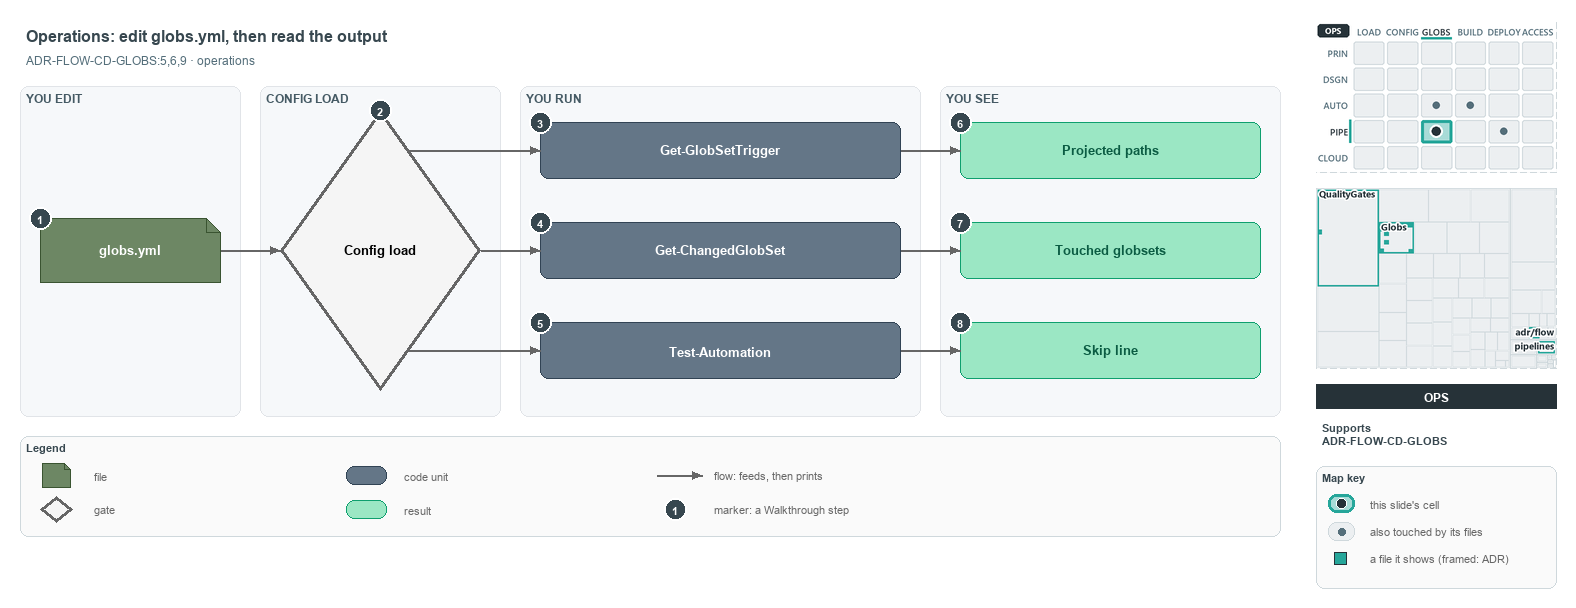

The diagram above was exported from draw.io. Its source (the exported page's mxGraphModel, read from the mxfile embedded in the PNG):
<mxGraphModel dx="1024" dy="768" grid="0" gridSize="10" guides="1" tooltips="1" connect="1" arrows="1" fold="1" page="1" pageScale="1" pageWidth="1572" pageHeight="560" background="#ffffff" math="0" shadow="0">
  <root>
    <mxCell id="0" />
    <mxCell id="1" parent="0" />
    <mxCell id="title" value="Operations: edit globs.yml, then read the output" style="text;html=1;align=left;verticalAlign=middle;fontSize=16;fontStyle=1;fontColor=#37474F;" vertex="1" parent="1">
      <mxGeometry x="20" y="14" width="1260" height="30" as="geometry" />
    </mxCell>
    <mxCell id="subtitle" value="ADR-FLOW-CD-GLOBS:5,6,9 · operations" style="text;html=1;align=left;verticalAlign=middle;fontSize=12;fontColor=#546E7A;" vertex="1" parent="1">
      <mxGeometry x="20" y="44" width="1240" height="20" as="geometry" />
    </mxCell>
    <mxCell id="band-edit" value="YOU EDIT" style="rounded=1;html=1;arcSize=3;fillColor=#F6F8FA;strokeColor=#E1E4E8;verticalAlign=top;align=left;spacingLeft=8;fontStyle=1;fontSize=12;fontColor=#455A64;" vertex="1" parent="1">
      <mxGeometry x="20" y="80" width="220" height="330" as="geometry" />
    </mxCell>
    <mxCell id="band-load" value="CONFIG LOAD" style="rounded=1;html=1;arcSize=3;fillColor=#F6F8FA;strokeColor=#E1E4E8;verticalAlign=top;align=left;spacingLeft=8;fontStyle=1;fontSize=12;fontColor=#455A64;" vertex="1" parent="1">
      <mxGeometry x="260" y="80" width="240" height="330" as="geometry" />
    </mxCell>
    <mxCell id="band-run" value="YOU RUN" style="rounded=1;html=1;arcSize=3;fillColor=#F6F8FA;strokeColor=#E1E4E8;verticalAlign=top;align=left;spacingLeft=8;fontStyle=1;fontSize=12;fontColor=#455A64;" vertex="1" parent="1">
      <mxGeometry x="520" y="80" width="400" height="330" as="geometry" />
    </mxCell>
    <mxCell id="band-see" value="YOU SEE" style="rounded=1;html=1;arcSize=3;fillColor=#F6F8FA;strokeColor=#E1E4E8;verticalAlign=top;align=left;spacingLeft=8;fontStyle=1;fontSize=12;fontColor=#455A64;" vertex="1" parent="1">
      <mxGeometry x="940" y="80" width="340" height="330" as="geometry" />
    </mxCell>
    <mxCell id="f-globs" value="&lt;b&gt;globs.yml&lt;/b&gt;" style="shape=note;size=14;whiteSpace=wrap;html=1;fontColor=#FFFFFF;fillColor=#6d8764;strokeColor=#3a5431;fontSize=13;" vertex="1" parent="1">
      <mxGeometry x="40" y="212" width="180" height="64" as="geometry" />
    </mxCell>
    <mxCell id="g-load" value="&lt;b&gt;Config load&lt;/b&gt;" style="rhombus;whiteSpace=wrap;html=1;fillColor=#f5f5f5;strokeColor=#666666;strokeWidth=3;fontSize=13;" vertex="1" parent="1">
      <mxGeometry x="280" y="104" width="200" height="280" as="geometry" />
    </mxCell>
    <mxCell id="p-edge-globs-load-a" value="" style="text;html=1;strokeColor=none;fillColor=none;" vertex="1" parent="1">
      <mxGeometry x="220" y="244" width="1" height="1" as="geometry" />
    </mxCell>
    <mxCell id="p-edge-globs-load-b" value="" style="text;html=1;strokeColor=none;fillColor=none;" vertex="1" parent="1">
      <mxGeometry x="280" y="244" width="1" height="1" as="geometry" />
    </mxCell>
    <mxCell id="edge-globs-load" value="" style="edgeStyle=orthogonalEdgeStyle;rounded=1;html=1;fontSize=11;endArrow=block;strokeColor=#666666;" edge="1" parent="1" source="p-edge-globs-load-a" target="p-edge-globs-load-b">
      <mxGeometry relative="1" as="geometry" />
    </mxCell>
    <mxCell id="c-cmd-1" value="&lt;b&gt;Get-GlobSetTrigger&lt;/b&gt;" style="rounded=1;whiteSpace=wrap;html=1;fontColor=#FFFFFF;arcSize=20;fillColor=#647687;strokeColor=#314354;fontSize=13;" vertex="1" parent="1">
      <mxGeometry x="540" y="116" width="360" height="56" as="geometry" />
    </mxCell>
    <mxCell id="p-edge-load-cmd-1-a" value="" style="text;html=1;strokeColor=none;fillColor=none;" vertex="1" parent="1">
      <mxGeometry x="408.6" y="144" width="1" height="1" as="geometry" />
    </mxCell>
    <mxCell id="p-edge-load-cmd-1-b" value="" style="text;html=1;strokeColor=none;fillColor=none;" vertex="1" parent="1">
      <mxGeometry x="540" y="144" width="1" height="1" as="geometry" />
    </mxCell>
    <mxCell id="edge-load-cmd-1" value="" style="edgeStyle=orthogonalEdgeStyle;rounded=1;html=1;fontSize=11;endArrow=block;strokeColor=#666666;" edge="1" parent="1" source="p-edge-load-cmd-1-a" target="p-edge-load-cmd-1-b">
      <mxGeometry relative="1" as="geometry" />
    </mxCell>
    <mxCell id="c-cmd-2" value="&lt;b&gt;Get-ChangedGlobSet&lt;/b&gt;" style="rounded=1;whiteSpace=wrap;html=1;fontColor=#FFFFFF;arcSize=20;fillColor=#647687;strokeColor=#314354;fontSize=13;" vertex="1" parent="1">
      <mxGeometry x="540" y="216" width="360" height="56" as="geometry" />
    </mxCell>
    <mxCell id="p-edge-load-cmd-2-a" value="" style="text;html=1;strokeColor=none;fillColor=none;" vertex="1" parent="1">
      <mxGeometry x="480.0" y="244" width="1" height="1" as="geometry" />
    </mxCell>
    <mxCell id="p-edge-load-cmd-2-b" value="" style="text;html=1;strokeColor=none;fillColor=none;" vertex="1" parent="1">
      <mxGeometry x="540" y="244" width="1" height="1" as="geometry" />
    </mxCell>
    <mxCell id="edge-load-cmd-2" value="" style="edgeStyle=orthogonalEdgeStyle;rounded=1;html=1;fontSize=11;endArrow=block;strokeColor=#666666;" edge="1" parent="1" source="p-edge-load-cmd-2-a" target="p-edge-load-cmd-2-b">
      <mxGeometry relative="1" as="geometry" />
    </mxCell>
    <mxCell id="c-cmd-3" value="&lt;b&gt;Test-Automation&lt;/b&gt;" style="rounded=1;whiteSpace=wrap;html=1;fontColor=#FFFFFF;arcSize=20;fillColor=#647687;strokeColor=#314354;fontSize=13;" vertex="1" parent="1">
      <mxGeometry x="540" y="316" width="360" height="56" as="geometry" />
    </mxCell>
    <mxCell id="p-edge-load-cmd-3-a" value="" style="text;html=1;strokeColor=none;fillColor=none;" vertex="1" parent="1">
      <mxGeometry x="408.6" y="344" width="1" height="1" as="geometry" />
    </mxCell>
    <mxCell id="p-edge-load-cmd-3-b" value="" style="text;html=1;strokeColor=none;fillColor=none;" vertex="1" parent="1">
      <mxGeometry x="540" y="344" width="1" height="1" as="geometry" />
    </mxCell>
    <mxCell id="edge-load-cmd-3" value="" style="edgeStyle=orthogonalEdgeStyle;rounded=1;html=1;fontSize=11;endArrow=block;strokeColor=#666666;" edge="1" parent="1" source="p-edge-load-cmd-3-a" target="p-edge-load-cmd-3-b">
      <mxGeometry relative="1" as="geometry" />
    </mxCell>
    <mxCell id="r-out-1" value="&lt;b&gt;Projected paths&lt;/b&gt;" style="rounded=1;whiteSpace=wrap;html=1;arcSize=20;fillColor=#9BE7C4;strokeColor=#0E9F6E;fontColor=#0B5C43;fontSize=13;" vertex="1" parent="1">
      <mxGeometry x="960" y="116" width="300" height="56" as="geometry" />
    </mxCell>
    <mxCell id="p-edge-cmd-out-1-a" value="" style="text;html=1;strokeColor=none;fillColor=none;" vertex="1" parent="1">
      <mxGeometry x="900" y="144" width="1" height="1" as="geometry" />
    </mxCell>
    <mxCell id="p-edge-cmd-out-1-b" value="" style="text;html=1;strokeColor=none;fillColor=none;" vertex="1" parent="1">
      <mxGeometry x="960" y="144" width="1" height="1" as="geometry" />
    </mxCell>
    <mxCell id="edge-cmd-out-1" value="" style="edgeStyle=orthogonalEdgeStyle;rounded=1;html=1;fontSize=11;endArrow=block;strokeColor=#666666;" edge="1" parent="1" source="p-edge-cmd-out-1-a" target="p-edge-cmd-out-1-b">
      <mxGeometry relative="1" as="geometry" />
    </mxCell>
    <mxCell id="r-out-2" value="&lt;b&gt;Touched globsets&lt;/b&gt;" style="rounded=1;whiteSpace=wrap;html=1;arcSize=20;fillColor=#9BE7C4;strokeColor=#0E9F6E;fontColor=#0B5C43;fontSize=13;" vertex="1" parent="1">
      <mxGeometry x="960" y="216" width="300" height="56" as="geometry" />
    </mxCell>
    <mxCell id="p-edge-cmd-out-2-a" value="" style="text;html=1;strokeColor=none;fillColor=none;" vertex="1" parent="1">
      <mxGeometry x="900" y="244" width="1" height="1" as="geometry" />
    </mxCell>
    <mxCell id="p-edge-cmd-out-2-b" value="" style="text;html=1;strokeColor=none;fillColor=none;" vertex="1" parent="1">
      <mxGeometry x="960" y="244" width="1" height="1" as="geometry" />
    </mxCell>
    <mxCell id="edge-cmd-out-2" value="" style="edgeStyle=orthogonalEdgeStyle;rounded=1;html=1;fontSize=11;endArrow=block;strokeColor=#666666;" edge="1" parent="1" source="p-edge-cmd-out-2-a" target="p-edge-cmd-out-2-b">
      <mxGeometry relative="1" as="geometry" />
    </mxCell>
    <mxCell id="r-out-3" value="&lt;b&gt;Skip line&lt;/b&gt;" style="rounded=1;whiteSpace=wrap;html=1;arcSize=20;fillColor=#9BE7C4;strokeColor=#0E9F6E;fontColor=#0B5C43;fontSize=13;" vertex="1" parent="1">
      <mxGeometry x="960" y="316" width="300" height="56" as="geometry" />
    </mxCell>
    <mxCell id="p-edge-cmd-out-3-a" value="" style="text;html=1;strokeColor=none;fillColor=none;" vertex="1" parent="1">
      <mxGeometry x="900" y="344" width="1" height="1" as="geometry" />
    </mxCell>
    <mxCell id="p-edge-cmd-out-3-b" value="" style="text;html=1;strokeColor=none;fillColor=none;" vertex="1" parent="1">
      <mxGeometry x="960" y="344" width="1" height="1" as="geometry" />
    </mxCell>
    <mxCell id="edge-cmd-out-3" value="" style="edgeStyle=orthogonalEdgeStyle;rounded=1;html=1;fontSize=11;endArrow=block;strokeColor=#666666;" edge="1" parent="1" source="p-edge-cmd-out-3-a" target="p-edge-cmd-out-3-b">
      <mxGeometry relative="1" as="geometry" />
    </mxCell>
    <mxCell id="mark-1" value="1" style="ellipse;html=1;fillColor=#37474F;strokeColor=#FFFFFF;strokeWidth=2;fontColor=#FFFFFF;fontStyle=1;fontSize=11;" vertex="1" parent="1">
      <mxGeometry x="29" y="201" width="22" height="22" as="geometry" />
    </mxCell>
    <mxCell id="mark-2" value="2" style="ellipse;html=1;fillColor=#37474F;strokeColor=#FFFFFF;strokeWidth=2;fontColor=#FFFFFF;fontStyle=1;fontSize=11;" vertex="1" parent="1">
      <mxGeometry x="369" y="93" width="22" height="22" as="geometry" />
    </mxCell>
    <mxCell id="mark-3" value="3" style="ellipse;html=1;fillColor=#37474F;strokeColor=#FFFFFF;strokeWidth=2;fontColor=#FFFFFF;fontStyle=1;fontSize=11;" vertex="1" parent="1">
      <mxGeometry x="529" y="105" width="22" height="22" as="geometry" />
    </mxCell>
    <mxCell id="mark-4" value="4" style="ellipse;html=1;fillColor=#37474F;strokeColor=#FFFFFF;strokeWidth=2;fontColor=#FFFFFF;fontStyle=1;fontSize=11;" vertex="1" parent="1">
      <mxGeometry x="529" y="205" width="22" height="22" as="geometry" />
    </mxCell>
    <mxCell id="mark-5" value="5" style="ellipse;html=1;fillColor=#37474F;strokeColor=#FFFFFF;strokeWidth=2;fontColor=#FFFFFF;fontStyle=1;fontSize=11;" vertex="1" parent="1">
      <mxGeometry x="529" y="305" width="22" height="22" as="geometry" />
    </mxCell>
    <mxCell id="mark-6" value="6" style="ellipse;html=1;fillColor=#37474F;strokeColor=#FFFFFF;strokeWidth=2;fontColor=#FFFFFF;fontStyle=1;fontSize=11;" vertex="1" parent="1">
      <mxGeometry x="949" y="105" width="22" height="22" as="geometry" />
    </mxCell>
    <mxCell id="mark-7" value="7" style="ellipse;html=1;fillColor=#37474F;strokeColor=#FFFFFF;strokeWidth=2;fontColor=#FFFFFF;fontStyle=1;fontSize=11;" vertex="1" parent="1">
      <mxGeometry x="949" y="205" width="22" height="22" as="geometry" />
    </mxCell>
    <mxCell id="mark-8" value="8" style="ellipse;html=1;fillColor=#37474F;strokeColor=#FFFFFF;strokeWidth=2;fontColor=#FFFFFF;fontStyle=1;fontSize=11;" vertex="1" parent="1">
      <mxGeometry x="949" y="305" width="22" height="22" as="geometry" />
    </mxCell>
    <mxCell id="legend" value="&lt;b&gt;Legend&lt;/b&gt;" style="rounded=1;whiteSpace=wrap;html=1;arcSize=6;fillColor=#FAFAFA;strokeColor=#CFD8DC;align=left;verticalAlign=top;spacing=8;fontSize=11;fontColor=#37474F;" vertex="1" parent="1">
      <mxGeometry x="20" y="430" width="1260" height="100" as="geometry" />
    </mxCell>
    <mxCell id="legend-1" value="" style="shape=note;size=6;whiteSpace=wrap;html=1;fontColor=#FFFFFF;fillColor=#6d8764;strokeColor=#3a5431;" vertex="1" parent="1">
      <mxGeometry x="42" y="457" width="28" height="24" as="geometry" />
    </mxCell>
    <mxCell id="legend-1-text" value="file" style="text;html=1;align=left;verticalAlign=middle;fontSize=11;fontColor=#666666;" vertex="1" parent="1">
      <mxGeometry x="88" y="459" width="250" height="20" as="geometry" />
    </mxCell>
    <mxCell id="legend-2" value="" style="rhombus;whiteSpace=wrap;html=1;fillColor=#f5f5f5;strokeColor=#666666;strokeWidth=3;" vertex="1" parent="1">
      <mxGeometry x="40" y="490" width="32" height="26" as="geometry" />
    </mxCell>
    <mxCell id="legend-2-text" value="gate" style="text;html=1;align=left;verticalAlign=middle;fontSize=11;fontColor=#666666;" vertex="1" parent="1">
      <mxGeometry x="88" y="493" width="250" height="20" as="geometry" />
    </mxCell>
    <mxCell id="legend-3" value="" style="rounded=1;whiteSpace=wrap;html=1;fontColor=#FFFFFF;arcSize=20;fillColor=#647687;strokeColor=#314354;" vertex="1" parent="1">
      <mxGeometry x="346" y="460" width="40" height="18" as="geometry" />
    </mxCell>
    <mxCell id="legend-3-text" value="code unit" style="text;html=1;align=left;verticalAlign=middle;fontSize=11;fontColor=#666666;" vertex="1" parent="1">
      <mxGeometry x="398" y="459" width="250" height="20" as="geometry" />
    </mxCell>
    <mxCell id="legend-4" value="" style="rounded=1;whiteSpace=wrap;html=1;arcSize=20;fillColor=#9BE7C4;strokeColor=#0E9F6E;fontColor=#0B5C43;" vertex="1" parent="1">
      <mxGeometry x="346" y="494" width="40" height="18" as="geometry" />
    </mxCell>
    <mxCell id="legend-4-text" value="result" style="text;html=1;align=left;verticalAlign=middle;fontSize=11;fontColor=#666666;" vertex="1" parent="1">
      <mxGeometry x="398" y="493" width="250" height="20" as="geometry" />
    </mxCell>
    <mxCell id="p-legend-5-a" value="" style="text;html=1;strokeColor=none;fillColor=none;" vertex="1" parent="1">
      <mxGeometry x="656" y="469" width="1" height="1" as="geometry" />
    </mxCell>
    <mxCell id="p-legend-5-b" value="" style="text;html=1;strokeColor=none;fillColor=none;" vertex="1" parent="1">
      <mxGeometry x="702" y="469" width="1" height="1" as="geometry" />
    </mxCell>
    <mxCell id="legend-5" value="" style="edgeStyle=orthogonalEdgeStyle;rounded=1;html=1;fontSize=11;endArrow=block;strokeColor=#666666;" edge="1" parent="1" source="p-legend-5-a" target="p-legend-5-b">
      <mxGeometry relative="1" as="geometry" />
    </mxCell>
    <mxCell id="legend-5-text" value="flow: feeds, then prints" style="text;html=1;align=left;verticalAlign=middle;fontSize=11;fontColor=#666666;" vertex="1" parent="1">
      <mxGeometry x="708" y="459" width="250" height="20" as="geometry" />
    </mxCell>
    <mxCell id="legend-6" value="1" style="ellipse;html=1;fillColor=#37474F;strokeColor=#FFFFFF;strokeWidth=2;fontColor=#FFFFFF;fontStyle=1;fontSize=11;" vertex="1" parent="1">
      <mxGeometry x="664" y="492" width="22" height="22" as="geometry" />
    </mxCell>
    <mxCell id="legend-6-text" value="marker: a Walkthrough step" style="text;html=1;align=left;verticalAlign=middle;fontSize=11;fontColor=#666666;" vertex="1" parent="1">
      <mxGeometry x="708" y="493" width="250" height="20" as="geometry" />
    </mxCell>
    <mxCell id="minimap-stack" value="" style="shape=image;html=1;imageAspect=0;aspect=fixed;verticalLabelPosition=bottom;strokeColor=#CFD8DC;dashed=1;fillColor=#FAFAFA;image=data:image/png,(base64 omitted: 16460 chars);" vertex="1" parent="1">
      <mxGeometry x="1316" y="16" width="240" height="150" as="geometry" />
    </mxCell>
    <mxCell id="minimap-tree" value="" style="shape=image;html=1;imageAspect=0;aspect=fixed;verticalLabelPosition=bottom;strokeColor=#CFD8DC;dashed=1;fillColor=#FAFAFA;image=data:image/png,(base64 omitted: 15272 chars);" vertex="1" parent="1">
      <mxGeometry x="1316" y="182" width="240" height="180" as="geometry" />
    </mxCell>
    <mxCell id="lens-badge" value="OPS" style="rounded=0;whiteSpace=wrap;html=1;align=center;verticalAlign=middle;fontSize=12;fontStyle=1;fontColor=#FFFFFF;fillColor=#263238;strokeColor=none;" vertex="1" parent="1">
      <mxGeometry x="1316" y="378" width="240" height="24" as="geometry" />
    </mxCell>
    <mxCell id="supports" value="&lt;b&gt;Supports&lt;/b&gt;&lt;br&gt;ADR-FLOW-CD-GLOBS" style="text;html=1;whiteSpace=wrap;align=left;verticalAlign=top;fontSize=11;fontColor=#37474F;" vertex="1" parent="1">
      <mxGeometry x="1316" y="410" width="240" height="38" as="geometry" />
    </mxCell>
    <mxCell id="mapkey" value="&lt;b&gt;Map key&lt;/b&gt;" style="rounded=1;whiteSpace=wrap;html=1;arcSize=6;fillColor=#FAFAFA;strokeColor=#CFD8DC;align=left;verticalAlign=top;spacing=8;fontSize=11;fontColor=#37474F;" vertex="1" parent="1">
      <mxGeometry x="1316" y="460" width="240" height="122" as="geometry" />
    </mxCell>
    <mxCell id="mapkey-here" value="" style="rounded=1;arcSize=20;html=1;fillColor=#A8DBD7;strokeColor=#26A69A;strokeWidth=3;" vertex="1" parent="1">
      <mxGeometry x="1328" y="488" width="26" height="18" as="geometry" />
    </mxCell>
    <mxCell id="mapkey-here-dot" value="" style="ellipse;html=1;fillColor=#263238;strokeColor=#FFFFFF;strokeWidth=1.5;" vertex="1" parent="1">
      <mxGeometry x="1336" y="492" width="10" height="10" as="geometry" />
    </mxCell>
    <mxCell id="mapkey-here-text" value="this slide's cell" style="text;html=1;align=left;verticalAlign=middle;fontSize=11;fontColor=#666666;" vertex="1" parent="1">
      <mxGeometry x="1364" y="487" width="180" height="20" as="geometry" />
    </mxCell>
    <mxCell id="mapkey-touched" value="" style="rounded=1;arcSize=20;html=1;fillColor=#ECEFF1;strokeColor=#CFD8DC;" vertex="1" parent="1">
      <mxGeometry x="1328" y="516" width="26" height="18" as="geometry" />
    </mxCell>
    <mxCell id="mapkey-touched-dot" value="" style="ellipse;html=1;fillColor=#546E7A;strokeColor=none;" vertex="1" parent="1">
      <mxGeometry x="1338" y="522" width="7" height="7" as="geometry" />
    </mxCell>
    <mxCell id="mapkey-touched-text" value="also touched by its files" style="text;html=1;align=left;verticalAlign=middle;fontSize=11;fontColor=#666666;" vertex="1" parent="1">
      <mxGeometry x="1364" y="515" width="180" height="20" as="geometry" />
    </mxCell>
    <mxCell id="mapkey-file" value="" style="rounded=0;html=1;fillColor=#26A69A;strokeColor=#263238;strokeWidth=1.5;" vertex="1" parent="1">
      <mxGeometry x="1334" y="546" width="12" height="12" as="geometry" />
    </mxCell>
    <mxCell id="mapkey-file-text" value="a file it shows (framed: ADR)" style="text;html=1;align=left;verticalAlign=middle;fontSize=11;fontColor=#666666;" vertex="1" parent="1">
      <mxGeometry x="1364" y="542" width="180" height="20" as="geometry" />
    </mxCell>
  </root>
</mxGraphModel>